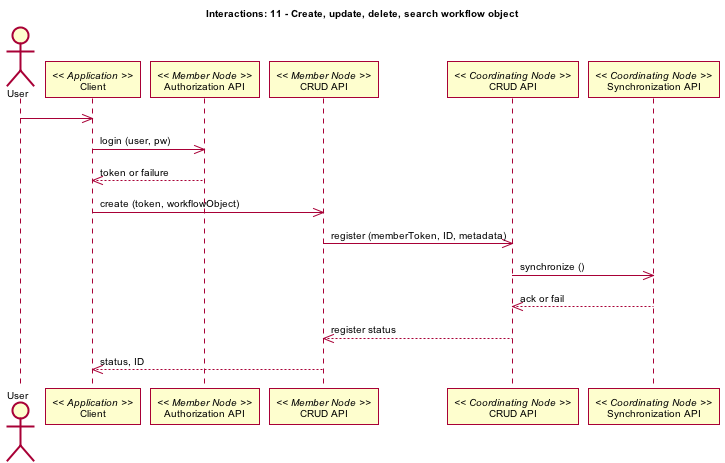

The diagram above was rendered by PlantUML. Its source (embedded in the PNG):
@startuml images/11_interaction.png
skinparam activityFontColor black
skinparam activityFontSize 10
skinparam activityFontName arial
skinparam activityArrowFontColor black
skinparam activityArrowFontSize 10
skinparam activityArrowFontName arial
skinparam classArrowFontColor black
skinparam classArrowFontSize 10
skinparam classArrowFontName arial
skinparam classAttributeFontColor black
skinparam classAttributeFontSize 10
skinparam classAttributeFontName arial
skinparam classFontColor black
skinparam classFontSize 10
skinparam classFontName arial
skinparam componentFontColor black
skinparam componentFontSize 10
skinparam componentFontName arial
skinparam componentArrowFontColor black
skinparam componentArrowFontSize 10
skinparam componentArrowFontName arial
skinparam noteFontColor black
skinparam noteFontSize 10
skinparam noteFontName arial
skinparam packageFontColor black
skinparam packageFontSize 10
skinparam packageFontName arial
skinparam sequenceActorFontColor black
skinparam sequenceActorFontSize 10
skinparam sequenceActorFontName arial
skinparam sequenceArrowFontColor black
skinparam sequenceArrowFontSize 10
skinparam sequenceArrowFontName arial
skinparam sequenceGroupingFontColor black
skinparam sequenceGroupingFontSize 10
skinparam sequenceGroupingFontName arial
skinparam sequenceGroupingHeaderFontColor black
skinparam sequenceGroupingHeaderFontSize 10
skinparam sequenceGroupingHeaderFontName arial
skinparam sequenceParticipantFontColor black
skinparam sequenceParticipantFontSize 10
skinparam sequenceParticipantFontName arial
skinparam sequenceTitleFontColor black
skinparam sequenceTitleFontSize 10
skinparam sequenceTitleFontName arial
skinparam titleFontColor black
skinparam titleFontSize 10
skinparam titleFontName arial
skinparam usecaseFontColor black
skinparam usecaseFontSize 10
skinparam usecaseFontName arial
skinparam usecaseActorFontColor black
skinparam usecaseActorFontSize 10
skinparam usecaseActorFontName arial
skinparam usecaseArrowFontColor black
skinparam usecaseArrowFontSize 10
skinparam usecaseArrowFontName arial
skinparam activityFontColor black
skinparam activityFontSize 10
skinparam activityFontName arial
skinparam activityArrowFontColor black
skinparam activityArrowFontSize 10
skinparam activityArrowFontName arial
skinparam classArrowFontColor black
skinparam classArrowFontSize 10
skinparam classArrowFontName arial
skinparam classAttributeFontColor black
skinparam classAttributeFontSize 10
skinparam classAttributeFontName arial
skinparam classFontColor black
skinparam classFontSize 10
skinparam classFontName arial
skinparam componentFontColor black
skinparam componentFontSize 10
skinparam componentFontName arial
skinparam componentArrowFontColor black
skinparam componentArrowFontSize 10
skinparam componentArrowFontName arial
skinparam noteFontColor black
skinparam noteFontSize 10
skinparam noteFontName arial
skinparam packageFontColor black
skinparam packageFontSize 10
skinparam packageFontName arial
skinparam sequenceActorFontColor black
skinparam sequenceActorFontSize 10
skinparam sequenceActorFontName arial
skinparam sequenceArrowFontColor black
skinparam sequenceArrowFontSize 10
skinparam sequenceArrowFontName arial
skinparam sequenceGroupingFontColor black
skinparam sequenceGroupingFontSize 10
skinparam sequenceGroupingFontName arial
skinparam sequenceGroupingHeaderFontColor black
skinparam sequenceGroupingHeaderFontSize 10
skinparam sequenceGroupingHeaderFontName arial
skinparam sequenceParticipantFontColor black
skinparam sequenceParticipantFontSize 10
skinparam sequenceParticipantFontName arial
skinparam sequenceTitleFontColor black
skinparam sequenceTitleFontSize 10
skinparam sequenceTitleFontName arial
skinparam titleFontColor black
skinparam titleFontSize 10
skinparam titleFontName arial
skinparam usecaseFontColor black
skinparam usecaseFontSize 10
skinparam usecaseFontName arial
skinparam usecaseActorFontColor black
skinparam usecaseActorFontSize 10
skinparam usecaseActorFontName arial
skinparam usecaseArrowFontColor black
skinparam usecaseArrowFontSize 10
skinparam usecaseArrowFontName arial
title Interactions: 11 - Create, update, delete, search workflow object
actor User
participant "Client" as app_client << Application >>
User -> app_client
participant "Authorization API" as m_authorize << Member Node >>
app_client -> m_authorize: login (user, pw)
app_client <-- m_authorize: token or failure
participant "CRUD API" as m_crud << Member Node >>
app_client -> m_crud: create (token, workflowObject)
participant "CRUD API" as c_crud << Coordinating Node >>
m_crud -> c_crud: register (memberToken, ID, metadata)
participant "Synchronization API" as c_sync << Coordinating Node >>
c_crud -> c_sync: synchronize ()
c_crud <-- c_sync: ack or fail
m_crud <-- c_crud: register status
app_client <-- m_crud: status, ID
@enduml